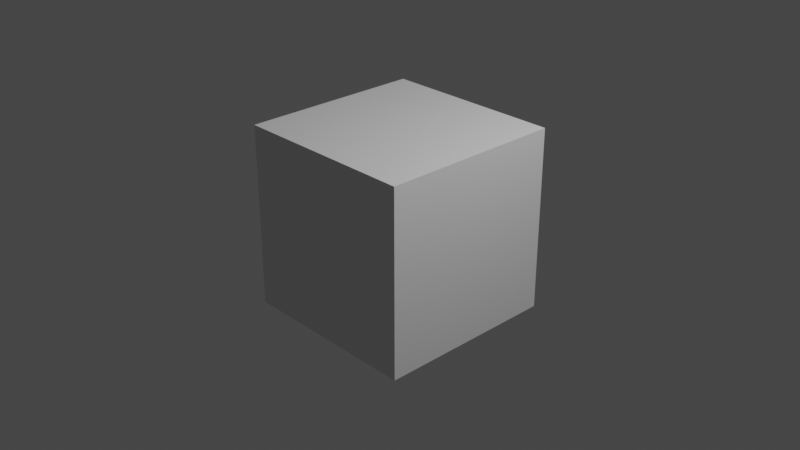 # Source: CharacterBasics1217.blend  (saved by Blender 3.6.13; exported with 4.5.12 LTS)
import bpy
from mathutils import Matrix  # noqa: F401  (used for matrix-valued properties, if any)

bpy.ops.wm.read_factory_settings(use_empty=True)
scene = bpy.context.scene
scene.name = 'Scene'

# ---- collections
col_collection = bpy.data.collections.new('Collection'); scene.collection.children.link(col_collection)

# ---- materials (node trees are filled in below, after node groups)
mat_material = bpy.data.materials.new('Material')
mat_material.alpha_threshold = 0.0
mat_material.use_transparent_shadow = False
mat_material.roughness = 0.5
mat_material.line_color = (0.0, 0.0, 0.0, 1.0)

# ---- material node trees
mat_material.use_nodes = True; mat_material.node_tree.nodes.clear()
_N = mat_material.node_tree.nodes; _L = mat_material.node_tree.links
n0 = _N.new('ShaderNodeOutputMaterial'); n0.name = 'Material Output'; n0.location = (300, 300)
n1 = _N.new('ShaderNodeBsdfPrincipled'); n1.name = 'Principled BSDF'; n1.location = (10, 300)
n1.distribution = 'GGX'
n1.subsurface_method = 'RANDOM_WALK_SKIN'
n1.inputs[3].default_value = 1.45
n1.inputs[27].default_value = (0.0, 0.0, 0.0, 1.0)
n1.inputs[28].default_value = 1.0
_L.new(n1.outputs[0], n0.inputs[0])
n0.is_active_output = True

# ---- world
world_world = bpy.data.worlds.new('World'); scene.world = world_world
world_world.use_nodes = True; world_world.node_tree.nodes.clear()
_N = world_world.node_tree.nodes; _L = world_world.node_tree.links
n0 = _N.new('ShaderNodeOutputWorld'); n0.name = 'World Output'; n0.location = (300, 300)
n1 = _N.new('ShaderNodeBackground'); n1.name = 'Background'; n1.location = (10, 300)
n1.inputs[0].default_value = (0.05088, 0.05088, 0.05088, 1.0)
_L.new(n1.outputs[0], n0.inputs[0])
n0.is_active_output = True
world_world.color = (0.05088, 0.05088, 0.05088)
world_world.use_sun_shadow = False
world_world.sun_shadow_jitter_overblur = 0.0

# ---- cameras
cam_camera = bpy.data.cameras.new('Camera')
cam_camera.clip_end = 100.0
cam_camera.ortho_scale = 7.314

# ---- lights
light_light = bpy.data.lights.new('Light', 'POINT')
light_light.transmission_factor = 0.0
light_light.energy = 1000.0
light_light.shadow_soft_size = 0.1
light_light.shadow_maximum_resolution = 0.006
light_light.use_absolute_resolution = True

# ---- meshes
me_cube = bpy.data.meshes.new('Cube')
me_cube.from_pydata([(1.0, 1.0, 1.0), (1.0, 1.0, -1.0), (1.0, -1.0, 1.0), (1.0, -1.0, -1.0), (-1.0, 1.0, 1.0), (-1.0, 1.0, -1.0), (-1.0, -1.0, 1.0), (-1.0, -1.0, -1.0)], [], [(0, 4, 6, 2), (3, 2, 6, 7), (7, 6, 4, 5), (5, 1, 3, 7), (1, 0, 2, 3), (5, 4, 0, 1)])
_uv = me_cube.uv_layers.new(name='UVMap')
_uv.uv.foreach_set('vector', [0.625, 0.5, 0.875, 0.5, 0.875, 0.75, 0.625, 0.75, 0.375, 0.75, 0.625, 0.75, 0.625, 1.0, 0.375, 1.0, 0.375, 0.0, 0.625, 0.0, 0.625, 0.25, 0.375, 0.25, 0.125, 0.5, 0.375, 0.5, 0.375, 0.75, 0.125, 0.75, 0.375, 0.5, 0.625, 0.5, 0.625, 0.75, 0.375, 0.75, 0.375, 0.25, 0.625, 0.25, 0.625, 0.5, 0.375, 0.5])
me_cube.materials.append(mat_material)
me_cube.use_mirror_vertex_groups = False
me_cube.update()

# ---- objects
ob_cube = bpy.data.objects.new('Cube', me_cube)
ob_light = bpy.data.objects.new('Light', light_light)
ob_camera = bpy.data.objects.new('Camera', cam_camera)
ob_empty = bpy.data.objects.new('Empty', None)
ob_empty_001 = bpy.data.objects.new('Empty.001', None)

# ---- transforms, parenting, visibility, modifiers, constraints
ob_cube.location = (0.0, 0.0, 0.0)
ob_cube.lock_rotations_4d = False
ob_cube.empty_display_type = 'ARROWS'
ob_cube.lineart.crease_threshold = 0.0
ob_light.location = (4.076, 1.005, 5.904)
ob_light.rotation_euler = (0.6503, 0.05522, 1.866)
ob_light.lock_rotations_4d = False
ob_light.empty_display_type = 'ARROWS'
ob_light.color = (0.0, 0.0, 0.0, 0.0)
ob_light.lineart.crease_threshold = 0.0
ob_camera.location = (7.359, -6.926, 4.958)
ob_camera.rotation_euler = (1.109, 0.0, 0.8149)
ob_camera.lock_rotations_4d = False
ob_camera.empty_display_type = 'ARROWS'
ob_camera.color = (0.0, 0.0, 0.0, 0.0)
ob_camera.display_type = 'WIRE'
ob_camera.lineart.crease_threshold = 0.0
ob_empty.location = (3.43, 6.052, 7.47)
ob_empty.rotation_euler = (1.571, -0.0, -0.0)
ob_empty.empty_display_type = 'IMAGE'
ob_empty.empty_display_size = 8.947
ob_empty.empty_image_offset = (-0.6085, -0.8416)
ob_empty.use_empty_image_alpha = True
ob_empty.color = (1.0, 1.0, 1.0, 0.6508)
ob_empty_001.location = (11.68, -1.539, 7.423)
ob_empty_001.rotation_euler = (1.571, -0.0, 1.571)
ob_empty_001.empty_display_type = 'IMAGE'
ob_empty_001.empty_display_size = 8.947
ob_empty_001.empty_image_offset = (-0.6085, -0.8416)
ob_empty_001.use_empty_image_alpha = True
ob_empty_001.color = (1.0, 1.0, 1.0, 0.6508)

# ---- collection membership
col_collection.objects.link(ob_cube)
col_collection.objects.link(ob_light)
col_collection.objects.link(ob_camera)
col_collection.objects.link(ob_empty)
col_collection.objects.link(ob_empty_001)

# ---- scene / render settings (as saved in the file)
scene.camera = ob_camera
scene.frame_start = 1; scene.frame_end = 250; scene.frame_set(1)
scene.render.engine = 'BLENDER_EEVEE_NEXT'
scene.cycles.sampling_pattern = 'TABULATED_SOBOL'
scene.view_settings.view_transform = 'Filmic'
bpy.context.view_layer.update()
